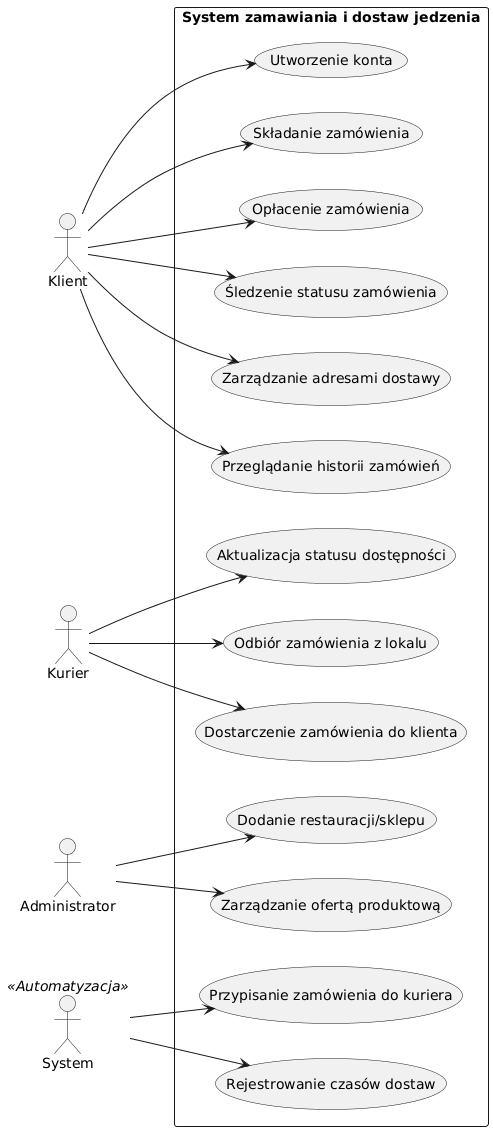

The diagram above was rendered by PlantUML. Its source (embedded in the PNG):
@startuml
left to right direction
skinparam packageStyle rectangle

actor "Klient" as klient
actor "Kurier" as kurier
actor "Administrator" as admin
actor "System" as sys <<Automatyzacja>>

package "System zamawiania i dostaw jedzenia" {
  
  usecase "Utworzenie konta" as UC1
  usecase "Składanie zamówienia" as UC2
  usecase "Opłacenie zamówienia" as UC3
  usecase "Śledzenie statusu zamówienia" as UC4
  usecase "Zarządzanie adresami dostawy" as UC5
  usecase "Przeglądanie historii zamówień" as UC6

  usecase "Aktualizacja statusu dostępności" as UC7
  usecase "Odbiór zamówienia z lokalu" as UC8
  usecase "Dostarczenie zamówienia do klienta" as UC9

  usecase "Dodanie restauracji/sklepu" as UC10
  usecase "Zarządzanie ofertą produktową" as UC11

  usecase "Przypisanie zamówienia do kuriera" as UC12
  usecase "Rejestrowanie czasów dostaw" as UC13
}

klient --> UC1
klient --> UC2
klient --> UC3
klient --> UC4
klient --> UC5
klient --> UC6

kurier --> UC7
kurier --> UC8
kurier --> UC9

admin --> UC10
admin --> UC11

sys --> UC12
sys --> UC13
@enduml